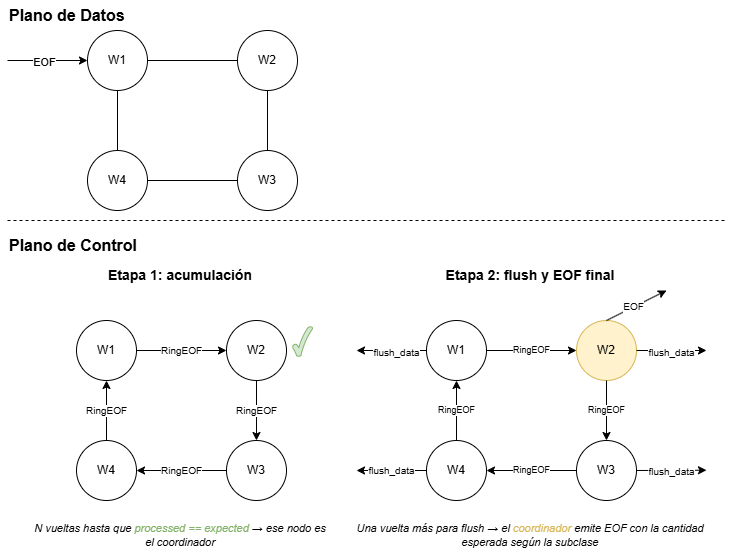

The diagram above was exported from draw.io. Its source (the exported page's mxGraphModel, read from the mxfile embedded in the PNG):
<mxGraphModel dx="1030" dy="658" grid="1" gridSize="10" guides="1" tooltips="1" connect="1" arrows="1" fold="1" page="1" pageScale="1" pageWidth="1100" pageHeight="850" math="0" shadow="0">
  <root>
    <mxCell id="0" />
    <mxCell id="1" parent="0" />
    <mxCell id="title_datos" parent="1" style="text;html=1;strokeColor=none;fillColor=none;align=left;verticalAlign=middle;whiteSpace=wrap;rounded=0;fontSize=16;fontStyle=1;" value="Plano de Datos" vertex="1">
      <mxGeometry height="30" width="150" x="40" y="40" as="geometry" />
    </mxCell>
    <mxCell id="w1_datos" parent="1" style="ellipse;whiteSpace=wrap;html=1;aspect=fixed;fillColor=none;" value="W1" vertex="1">
      <mxGeometry height="60" width="60" x="120" y="70" as="geometry" />
    </mxCell>
    <mxCell id="w2_datos" parent="1" style="ellipse;whiteSpace=wrap;html=1;aspect=fixed;fillColor=none;" value="W2" vertex="1">
      <mxGeometry height="60" width="60" x="270" y="70" as="geometry" />
    </mxCell>
    <mxCell id="w3_datos" parent="1" style="ellipse;whiteSpace=wrap;html=1;aspect=fixed;fillColor=none;" value="W3" vertex="1">
      <mxGeometry height="60" width="60" x="270" y="190" as="geometry" />
    </mxCell>
    <mxCell id="w4_datos" parent="1" style="ellipse;whiteSpace=wrap;html=1;aspect=fixed;fillColor=none;" value="W4" vertex="1">
      <mxGeometry height="60" width="60" x="120" y="190" as="geometry" />
    </mxCell>
    <mxCell id="line1_datos" edge="1" parent="1" source="w1_datos" style="endArrow=none;html=1;exitX=1;exitY=0.5;exitDx=0;exitDy=0;entryX=0;entryY=0.5;entryDx=0;entryDy=0;" target="w2_datos" value="">
      <mxGeometry height="50" relative="1" width="50" as="geometry" />
    </mxCell>
    <mxCell id="line2_datos" edge="1" parent="1" source="w2_datos" style="endArrow=none;html=1;exitX=0.5;exitY=1;exitDx=0;exitDy=0;entryX=0.5;entryY=0;entryDx=0;entryDy=0;" target="w3_datos" value="">
      <mxGeometry height="50" relative="1" width="50" as="geometry" />
    </mxCell>
    <mxCell id="line3_datos" edge="1" parent="1" source="w3_datos" style="endArrow=none;html=1;exitX=0;exitY=0.5;exitDx=0;exitDy=0;entryX=1;entryY=0.5;entryDx=0;entryDy=0;" target="w4_datos" value="">
      <mxGeometry height="50" relative="1" width="50" as="geometry" />
    </mxCell>
    <mxCell id="line4_datos" edge="1" parent="1" source="w4_datos" style="endArrow=none;html=1;exitX=0.5;exitY=0;exitDx=0;exitDy=0;entryX=0.5;entryY=1;entryDx=0;entryDy=0;" target="w1_datos" value="">
      <mxGeometry height="50" relative="1" width="50" as="geometry" />
    </mxCell>
    <mxCell id="eof_in_datos" edge="1" parent="1" style="endArrow=classic;html=1;entryX=0;entryY=0.5;entryDx=0;entryDy=0;labelPosition=left;verticalLabelPosition=middle;align=right;" target="w1_datos" value="">
      <mxGeometry height="50" relative="1" width="50" as="geometry">
        <mxPoint x="40" y="100" as="sourcePoint" />
      </mxGeometry>
    </mxCell>
    <mxCell id="dvEz6W0qGWsXcrnQMx3R-12" connectable="0" parent="eof_in_datos" style="edgeLabel;html=1;align=center;verticalAlign=middle;resizable=0;points=[];" value="EOF" vertex="1">
      <mxGeometry relative="1" x="-0.0971" y="-1" as="geometry">
        <mxPoint as="offset" />
      </mxGeometry>
    </mxCell>
    <mxCell id="separator" edge="1" parent="1" style="endArrow=none;dashed=1;html=1;" value="">
      <mxGeometry height="50" relative="1" width="50" as="geometry">
        <mxPoint x="40" y="260" as="sourcePoint" />
        <mxPoint x="760" y="260" as="targetPoint" />
      </mxGeometry>
    </mxCell>
    <mxCell id="title_control" parent="1" style="text;html=1;strokeColor=none;fillColor=none;align=left;verticalAlign=middle;whiteSpace=wrap;rounded=0;fontSize=16;fontStyle=1;" value="Plano de Control" vertex="1">
      <mxGeometry height="30" width="150" x="40" y="270" as="geometry" />
    </mxCell>
    <mxCell id="title_etapa1" parent="1" style="text;html=1;strokeColor=none;fillColor=none;align=center;verticalAlign=middle;whiteSpace=wrap;rounded=0;fontSize=14;fontStyle=1;" value="Etapa 1: acumulación" vertex="1">
      <mxGeometry height="30" width="200" x="113" y="300" as="geometry" />
    </mxCell>
    <mxCell id="w1_e1" parent="1" style="ellipse;whiteSpace=wrap;html=1;aspect=fixed;fillColor=none;strokeColor=default;align=center;verticalAlign=middle;fontFamily=Helvetica;fontSize=12;fontColor=default;" value="W1" vertex="1">
      <mxGeometry height="60" width="60" x="109" y="360" as="geometry" />
    </mxCell>
    <mxCell id="w2_e1" parent="1" style="ellipse;whiteSpace=wrap;html=1;aspect=fixed;align=center;verticalAlign=middle;fontFamily=Helvetica;fontSize=12;fillColor=none;" value="W2" vertex="1">
      <mxGeometry height="60" width="60" x="259" y="360" as="geometry" />
    </mxCell>
    <mxCell id="w3_e1" parent="1" style="ellipse;whiteSpace=wrap;html=1;aspect=fixed;fillColor=none;" value="W3" vertex="1">
      <mxGeometry height="60" width="60" x="259" y="480" as="geometry" />
    </mxCell>
    <mxCell id="w4_e1" parent="1" style="ellipse;whiteSpace=wrap;html=1;aspect=fixed;fillColor=none;" value="W4" vertex="1">
      <mxGeometry height="60" width="60" x="109" y="480" as="geometry" />
    </mxCell>
    <mxCell id="arr1_e1" edge="1" parent="1" source="w1_e1" style="endArrow=classic;html=1;exitX=1;exitY=0.5;exitDx=0;exitDy=0;entryX=0;entryY=0.5;entryDx=0;entryDy=0;fontSize=10;" target="w2_e1" value="RingEOF">
      <mxGeometry height="50" relative="1" width="50" as="geometry" />
    </mxCell>
    <mxCell id="arr2_e1" edge="1" parent="1" source="w2_e1" style="endArrow=classic;html=1;exitX=0.5;exitY=1;exitDx=0;exitDy=0;entryX=0.5;entryY=0;entryDx=0;entryDy=0;fontSize=10;" target="w3_e1" value="RingEOF">
      <mxGeometry height="50" relative="1" width="50" as="geometry" />
    </mxCell>
    <mxCell id="arr3_e1" edge="1" parent="1" source="w3_e1" style="endArrow=classic;html=1;exitX=0;exitY=0.5;exitDx=0;exitDy=0;entryX=1;entryY=0.5;entryDx=0;entryDy=0;fontSize=10;" target="w4_e1" value="RingEOF">
      <mxGeometry height="50" relative="1" width="50" as="geometry" />
    </mxCell>
    <mxCell id="arr4_e1" edge="1" parent="1" source="w4_e1" style="endArrow=classic;html=1;exitX=0.5;exitY=0;exitDx=0;exitDy=0;entryX=0.5;entryY=1;entryDx=0;entryDy=0;fontSize=10;" target="w1_e1" value="RingEOF">
      <mxGeometry height="50" relative="1" width="50" as="geometry" />
    </mxCell>
    <mxCell id="note_e1" parent="1" style="text;html=1;strokeColor=none;fillColor=none;align=center;verticalAlign=middle;whiteSpace=wrap;rounded=0;fontSize=11;fontStyle=2" value="N vueltas hasta que &lt;font style=&quot;color: rgb(130, 179, 102);&quot;&gt;processed == expected&lt;/font&gt; → ese nodo es el coordinador" vertex="1">
      <mxGeometry height="30" width="300" x="63" y="560" as="geometry" />
    </mxCell>
    <mxCell id="title_etapa2" parent="1" style="text;html=1;strokeColor=none;fillColor=none;align=center;verticalAlign=middle;whiteSpace=wrap;rounded=0;fontSize=14;fontStyle=1;" value="Etapa 2: flush y EOF final" vertex="1">
      <mxGeometry height="30" width="200" x="463" y="300" as="geometry" />
    </mxCell>
    <mxCell id="w1_e2" parent="1" style="ellipse;whiteSpace=wrap;html=1;aspect=fixed;fillColor=none;strokeColor=default;align=center;verticalAlign=middle;fontFamily=Helvetica;fontSize=12;fontColor=default;" value="W1" vertex="1">
      <mxGeometry height="60" width="60" x="459" y="360" as="geometry" />
    </mxCell>
    <mxCell id="w2_e2" parent="1" style="ellipse;whiteSpace=wrap;html=1;aspect=fixed;fillColor=#fff2cc;strokeColor=#d6b656;align=center;verticalAlign=middle;fontFamily=Helvetica;fontSize=12;fontColor=default;" value="W2" vertex="1">
      <mxGeometry height="60" width="60" x="609" y="360" as="geometry" />
    </mxCell>
    <mxCell id="w3_e2" parent="1" style="ellipse;whiteSpace=wrap;html=1;aspect=fixed;fillColor=none;" value="W3" vertex="1">
      <mxGeometry height="60" width="60" x="609" y="480" as="geometry" />
    </mxCell>
    <mxCell id="w4_e2" parent="1" style="ellipse;whiteSpace=wrap;html=1;aspect=fixed;fillColor=none;" value="W4" vertex="1">
      <mxGeometry height="60" width="60" x="459" y="480" as="geometry" />
    </mxCell>
    <mxCell id="arr1_e2" edge="1" parent="1" source="w1_e2" style="endArrow=classic;html=1;exitX=1;exitY=0.5;exitDx=0;exitDy=0;entryX=0;entryY=0.5;entryDx=0;entryDy=0;fontSize=9;" target="w2_e2" value="RingEOF">
      <mxGeometry height="50" relative="1" width="50" as="geometry" />
    </mxCell>
    <mxCell id="arr2_e2" edge="1" parent="1" source="w2_e2" style="endArrow=classic;html=1;exitX=0.5;exitY=1;exitDx=0;exitDy=0;entryX=0.5;entryY=0;entryDx=0;entryDy=0;fontSize=9;" target="w3_e2" value="RingEOF">
      <mxGeometry height="50" relative="1" width="50" as="geometry" />
    </mxCell>
    <mxCell id="arr3_e2" edge="1" parent="1" source="w3_e2" style="endArrow=classic;html=1;exitX=0;exitY=0.5;exitDx=0;exitDy=0;entryX=1;entryY=0.5;entryDx=0;entryDy=0;fontSize=9;" target="w4_e2" value="RingEOF">
      <mxGeometry height="50" relative="1" width="50" as="geometry" />
    </mxCell>
    <mxCell id="arr4_e2" edge="1" parent="1" source="w4_e2" style="endArrow=classic;html=1;exitX=0.5;exitY=0;exitDx=0;exitDy=0;entryX=0.5;entryY=1;entryDx=0;entryDy=0;fontSize=9;" target="w1_e2" value="RingEOF">
      <mxGeometry height="50" relative="1" width="50" as="geometry" />
    </mxCell>
    <mxCell id="flush1" edge="1" parent="1" source="w1_e2" style="endArrow=classic;html=1;exitX=0;exitY=0.5;exitDx=0;exitDy=0;fontSize=10;labelPosition=center;verticalLabelPosition=top;align=center;verticalAlign=bottom;" value="">
      <mxGeometry height="50" relative="1" width="50" as="geometry">
        <mxPoint x="489" y="360" as="sourcePoint" />
        <mxPoint x="389" y="390" as="targetPoint" />
      </mxGeometry>
    </mxCell>
    <mxCell id="dvEz6W0qGWsXcrnQMx3R-2" connectable="0" parent="flush1" style="edgeLabel;html=1;align=center;verticalAlign=middle;resizable=0;points=[];" value="&lt;font style=&quot;font-size: 10px;&quot;&gt;flush_data&lt;/font&gt;" vertex="1">
      <mxGeometry relative="1" x="-0.1034" y="1" as="geometry">
        <mxPoint as="offset" />
      </mxGeometry>
    </mxCell>
    <mxCell id="flush2" edge="1" parent="1" source="w2_e2" style="endArrow=classic;html=1;exitX=1;exitY=0.5;exitDx=0;exitDy=0;fontSize=10;" value="">
      <mxGeometry height="50" relative="1" width="50" as="geometry">
        <mxPoint x="669" y="390" as="sourcePoint" />
        <mxPoint x="739" y="390" as="targetPoint" />
      </mxGeometry>
    </mxCell>
    <mxCell id="dvEz6W0qGWsXcrnQMx3R-7" connectable="0" parent="flush2" style="edgeLabel;html=1;align=center;verticalAlign=middle;resizable=0;points=[];" value="&lt;font style=&quot;font-size: 10px;&quot;&gt;flush_data&lt;/font&gt;" vertex="1">
      <mxGeometry relative="1" x="-0.026" y="-1" as="geometry">
        <mxPoint as="offset" />
      </mxGeometry>
    </mxCell>
    <mxCell id="flush4" edge="1" parent="1" source="w4_e2" style="endArrow=classic;html=1;exitX=0;exitY=0.5;exitDx=0;exitDy=0;fontSize=10;" value="flush_data">
      <mxGeometry height="50" relative="1" width="50" as="geometry">
        <mxPoint x="459" y="510" as="sourcePoint" />
        <mxPoint x="389" y="510" as="targetPoint" />
      </mxGeometry>
    </mxCell>
    <mxCell id="eof_out_e2" edge="1" parent="1" source="w2_e2" style="endArrow=classic;html=1;exitX=0.5;exitY=0;exitDx=0;exitDy=0;labelPosition=left;verticalLabelPosition=middle;align=right;" value="">
      <mxGeometry height="50" relative="1" width="50" as="geometry">
        <mxPoint x="699" y="330" as="targetPoint" />
      </mxGeometry>
    </mxCell>
    <mxCell id="dvEz6W0qGWsXcrnQMx3R-9" connectable="0" parent="eof_out_e2" style="edgeLabel;html=1;align=center;verticalAlign=middle;resizable=0;points=[];" value="&lt;font style=&quot;font-size: 10px;&quot;&gt;EOF&lt;/font&gt;" vertex="1">
      <mxGeometry relative="1" x="-0.1003" y="1" as="geometry">
        <mxPoint as="offset" />
      </mxGeometry>
    </mxCell>
    <mxCell id="note_e2" parent="1" style="text;html=1;strokeColor=none;fillColor=none;align=center;verticalAlign=middle;whiteSpace=wrap;rounded=0;fontSize=11;fontStyle=2" value="Una vuelta más para flush →&amp;nbsp;el &lt;font style=&quot;color: rgb(214, 182, 86);&quot;&gt;coordinador &lt;/font&gt;emite EOF con la cantidad esperada según la subclase" vertex="1">
      <mxGeometry height="30" width="350" x="388" y="560" as="geometry" />
    </mxCell>
    <mxCell id="dvEz6W0qGWsXcrnQMx3R-10" edge="1" parent="1" source="w3_e2" style="endArrow=classic;html=1;exitX=1;exitY=0.5;exitDx=0;exitDy=0;fontSize=10;" value="">
      <mxGeometry height="50" relative="1" width="50" as="geometry">
        <mxPoint x="669" y="509.71000000000004" as="sourcePoint" />
        <mxPoint x="739" y="509.71000000000004" as="targetPoint" />
      </mxGeometry>
    </mxCell>
    <mxCell id="dvEz6W0qGWsXcrnQMx3R-11" connectable="0" parent="dvEz6W0qGWsXcrnQMx3R-10" style="edgeLabel;html=1;align=center;verticalAlign=middle;resizable=0;points=[];" value="&lt;font style=&quot;font-size: 10px;&quot;&gt;flush_data&lt;/font&gt;" vertex="1">
      <mxGeometry relative="1" x="-0.026" y="-1" as="geometry">
        <mxPoint as="offset" />
      </mxGeometry>
    </mxCell>
    <mxCell id="WedOMHHdSfyuGZ8zRQBA-1" parent="1" style="verticalLabelPosition=bottom;verticalAlign=top;html=1;shape=mxgraph.basic.tick;fillColor=#d5e8d4;strokeColor=#82b366;" value="" vertex="1">
      <mxGeometry height="30" width="20" x="325" y="366" as="geometry" />
    </mxCell>
  </root>
</mxGraphModel>